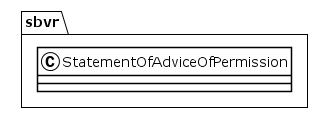

The diagram above was rendered by PlantUML. Its source (embedded in the PNG):
@startuml
!theme plain
package sbvr {
class StatementOfAdviceOfPermission {
}
}
@enduml